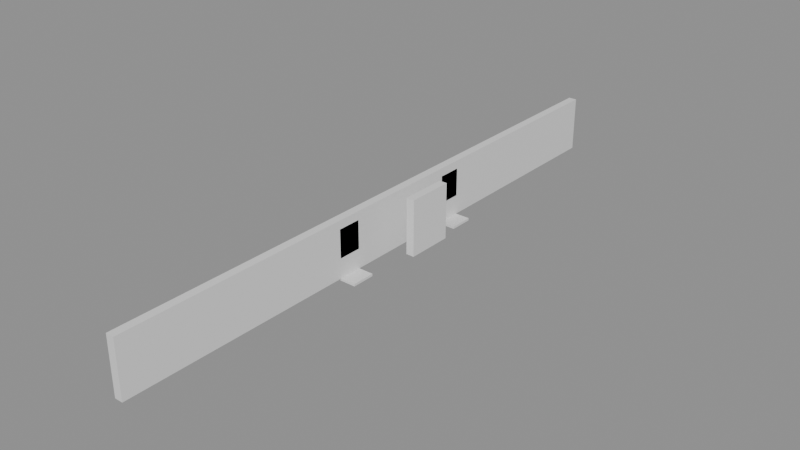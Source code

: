 # Source: building_lego.blend  (saved by Blender 5.0.119; exported with 4.5.12 LTS)
import bpy
from mathutils import Matrix  # noqa: F401  (used for matrix-valued properties, if any)

bpy.ops.wm.read_factory_settings(use_empty=True)
scene = bpy.context.scene
scene.name = 'Scene'

# ---- collections
col_01_paredes_externas = bpy.data.collections.new('01_Paredes_Externas'); scene.collection.children.link(col_01_paredes_externas)
col_03_pisos_escadas = bpy.data.collections.new('03_Pisos_Escadas'); scene.collection.children.link(col_03_pisos_escadas)

# ---- materials (node trees are filled in below, after node groups)
mat_mat_parede_externa = bpy.data.materials.new('Mat_Parede_Externa')
mat_mat_pisos = bpy.data.materials.new('Mat_Pisos')

# ---- material node trees
mat_mat_parede_externa.use_nodes = True; mat_mat_parede_externa.node_tree.nodes.clear()
_N = mat_mat_parede_externa.node_tree.nodes; _L = mat_mat_parede_externa.node_tree.links
n0 = _N.new('ShaderNodeBsdfPrincipled'); n0.name = 'BSDF - Pré-fundamentado'; n0.location = (-200, 100)
n1 = _N.new('ShaderNodeOutputMaterial'); n1.name = 'Saída de material'; n1.location = (200, 100)
_L.new(n0.outputs[0], n1.inputs[0])
n1.is_active_output = True
mat_mat_pisos.use_nodes = True; mat_mat_pisos.node_tree.nodes.clear()
_N = mat_mat_pisos.node_tree.nodes; _L = mat_mat_pisos.node_tree.links
n0 = _N.new('ShaderNodeBsdfPrincipled'); n0.name = 'BSDF - Pré-fundamentado'; n0.location = (-200, 100)
n1 = _N.new('ShaderNodeOutputMaterial'); n1.name = 'Saída de material'; n1.location = (200, 100)
_L.new(n0.outputs[0], n1.inputs[0])
n1.is_active_output = True

# ---- meshes
me_bloco_stone_wall_4400_3455_z0 = bpy.data.meshes.new('Bloco_stone_wall_4400_3455_z0')
me_bloco_stone_wall_4400_3455_z0.from_pydata([(-0.175, -0.5, -1.2), (0.175, -0.5, -1.2), (0.175, 0.5, -1.2), (-0.175, 0.5, -1.2), (-0.175, -0.5, 1.2), (0.175, -0.5, 1.2), (0.175, 0.5, 1.2), (-0.175, 0.5, 1.2)], [], [(0, 1, 2, 3), (4, 7, 6, 5), (0, 4, 5, 1), (2, 6, 7, 3), (0, 3, 7, 4), (1, 5, 6, 2)])
me_bloco_stone_wall_4400_3455_z0.materials.append(mat_mat_parede_externa)
me_bloco_stone_wall_4400_3455_z0.update()
me_bloco_stone_wall_4400_3456_z0 = bpy.data.meshes.new('Bloco_stone_wall_4400_3456_z0')
me_bloco_stone_wall_4400_3456_z0.from_pydata([(-0.175, -0.5, -1.2), (0.175, -0.5, -1.2), (0.175, 0.5, -1.2), (-0.175, 0.5, -1.2), (-0.175, -0.5, 1.2), (0.175, -0.5, 1.2), (0.175, 0.5, 1.2), (-0.175, 0.5, 1.2)], [], [(0, 1, 2, 3), (4, 7, 6, 5), (0, 4, 5, 1), (2, 6, 7, 3), (0, 3, 7, 4), (1, 5, 6, 2)])
me_bloco_stone_wall_4400_3456_z0.materials.append(mat_mat_parede_externa)
me_bloco_stone_wall_4400_3456_z0.update()
me_bloco_stone_wall_4400_3457_z0 = bpy.data.meshes.new('Bloco_stone_wall_4400_3457_z0')
me_bloco_stone_wall_4400_3457_z0.from_pydata([(-0.175, -0.5, -1.2), (0.175, -0.5, -1.2), (0.175, 0.5, -1.2), (-0.175, 0.5, -1.2), (-0.175, -0.5, 1.2), (0.175, -0.5, 1.2), (0.175, 0.5, 1.2), (-0.175, 0.5, 1.2)], [], [(0, 1, 2, 3), (4, 7, 6, 5), (0, 4, 5, 1), (2, 6, 7, 3), (0, 3, 7, 4), (1, 5, 6, 2)])
me_bloco_stone_wall_4400_3457_z0.materials.append(mat_mat_parede_externa)
me_bloco_stone_wall_4400_3457_z0.update()
me_bloco_stone_wall_4400_3458_z0 = bpy.data.meshes.new('Bloco_stone_wall_4400_3458_z0')
me_bloco_stone_wall_4400_3458_z0.from_pydata([(-0.175, -0.5, -1.2), (0.175, -0.5, -1.2), (0.175, 0.5, -1.2), (-0.175, 0.5, -1.2), (-0.175, -0.5, 1.2), (0.175, -0.5, 1.2), (0.175, 0.5, 1.2), (-0.175, 0.5, 1.2)], [], [(0, 1, 2, 3), (4, 7, 6, 5), (0, 4, 5, 1), (2, 6, 7, 3), (0, 3, 7, 4), (1, 5, 6, 2)])
me_bloco_stone_wall_4400_3458_z0.materials.append(mat_mat_parede_externa)
me_bloco_stone_wall_4400_3458_z0.update()
me_bloco_stone_wall_4400_3459_z0 = bpy.data.meshes.new('Bloco_stone_wall_4400_3459_z0')
me_bloco_stone_wall_4400_3459_z0.from_pydata([(-0.175, -0.5, -1.2), (0.175, -0.5, -1.2), (0.175, 0.5, -1.2), (-0.175, 0.5, -1.2), (-0.175, -0.5, 1.2), (0.175, -0.5, 1.2), (0.175, 0.5, 1.2), (-0.175, 0.5, 1.2)], [], [(0, 1, 2, 3), (4, 7, 6, 5), (0, 4, 5, 1), (2, 6, 7, 3), (0, 3, 7, 4), (1, 5, 6, 2)])
me_bloco_stone_wall_4400_3459_z0.materials.append(mat_mat_parede_externa)
me_bloco_stone_wall_4400_3459_z0.update()
me_bloco_stone_wall_4400_3460_z0 = bpy.data.meshes.new('Bloco_stone_wall_4400_3460_z0')
me_bloco_stone_wall_4400_3460_z0.from_pydata([(-0.175, -0.5, -1.2), (0.175, -0.5, -1.2), (0.175, 0.5, -1.2), (-0.175, 0.5, -1.2), (-0.175, -0.5, 1.2), (0.175, -0.5, 1.2), (0.175, 0.5, 1.2), (-0.175, 0.5, 1.2)], [], [(0, 1, 2, 3), (4, 7, 6, 5), (0, 4, 5, 1), (2, 6, 7, 3), (0, 3, 7, 4), (1, 5, 6, 2)])
me_bloco_stone_wall_4400_3460_z0.materials.append(mat_mat_parede_externa)
me_bloco_stone_wall_4400_3460_z0.update()
me_bloco_stone_wall_4400_3461_z0 = bpy.data.meshes.new('Bloco_stone_wall_4400_3461_z0')
me_bloco_stone_wall_4400_3461_z0.from_pydata([(-0.175, -0.5, -1.2), (0.175, -0.5, -1.2), (0.175, 0.5, -1.2), (-0.175, 0.5, -1.2), (-0.175, -0.5, 1.2), (0.175, -0.5, 1.2), (0.175, 0.5, 1.2), (-0.175, 0.5, 1.2)], [], [(0, 1, 2, 3), (4, 7, 6, 5), (0, 4, 5, 1), (2, 6, 7, 3), (0, 3, 7, 4), (1, 5, 6, 2)])
me_bloco_stone_wall_4400_3461_z0.materials.append(mat_mat_parede_externa)
me_bloco_stone_wall_4400_3461_z0.update()
me_bloco_stone_wall_4400_3462_z0 = bpy.data.meshes.new('Bloco_stone_wall_4400_3462_z0')
me_bloco_stone_wall_4400_3462_z0.from_pydata([(-0.175, -0.5, -1.2), (0.175, -0.5, -1.2), (0.175, 0.5, -1.2), (-0.175, 0.5, -1.2), (-0.175, -0.5, 1.2), (0.175, -0.5, 1.2), (0.175, 0.5, 1.2), (-0.175, 0.5, 1.2)], [], [(0, 1, 2, 3), (4, 7, 6, 5), (0, 4, 5, 1), (2, 6, 7, 3), (0, 3, 7, 4), (1, 5, 6, 2)])
me_bloco_stone_wall_4400_3462_z0.materials.append(mat_mat_parede_externa)
me_bloco_stone_wall_4400_3462_z0.update()
me_bloco_stone_wall_4400_3463_z0 = bpy.data.meshes.new('Bloco_stone_wall_4400_3463_z0')
me_bloco_stone_wall_4400_3463_z0.from_pydata([(-0.175, -0.5, -1.2), (0.175, -0.5, -1.2), (0.175, 0.5, -1.2), (-0.175, 0.5, -1.2), (-0.175, -0.5, 1.2), (0.175, -0.5, 1.2), (0.175, 0.5, 1.2), (-0.175, 0.5, 1.2)], [], [(0, 1, 2, 3), (4, 7, 6, 5), (0, 4, 5, 1), (2, 6, 7, 3), (0, 3, 7, 4), (1, 5, 6, 2)])
me_bloco_stone_wall_4400_3463_z0.materials.append(mat_mat_parede_externa)
me_bloco_stone_wall_4400_3463_z0.update()
me_bloco_stone_wall_4400_3464_z0 = bpy.data.meshes.new('Bloco_stone_wall_4400_3464_z0')
me_bloco_stone_wall_4400_3464_z0.from_pydata([(-0.175, -0.5, -1.2), (0.175, -0.5, -1.2), (0.175, 0.5, -1.2), (-0.175, 0.5, -1.2), (-0.175, -0.5, 1.2), (0.175, -0.5, 1.2), (0.175, 0.5, 1.2), (-0.175, 0.5, 1.2)], [], [(0, 1, 2, 3), (4, 7, 6, 5), (0, 4, 5, 1), (2, 6, 7, 3), (0, 3, 7, 4), (1, 5, 6, 2)])
me_bloco_stone_wall_4400_3464_z0.materials.append(mat_mat_parede_externa)
me_bloco_stone_wall_4400_3464_z0.update()
me_bloco_stone_wall_4400_3465_z0 = bpy.data.meshes.new('Bloco_stone_wall_4400_3465_z0')
me_bloco_stone_wall_4400_3465_z0.from_pydata([(-0.175, -0.5, -1.2), (0.175, -0.5, -1.2), (0.175, 0.5, -1.2), (-0.175, 0.5, -1.2), (-0.175, -0.5, 1.2), (0.175, -0.5, 1.2), (0.175, 0.5, 1.2), (-0.175, 0.5, 1.2)], [], [(0, 1, 2, 3), (4, 7, 6, 5), (0, 4, 5, 1), (2, 6, 7, 3), (0, 3, 7, 4), (1, 5, 6, 2)])
me_bloco_stone_wall_4400_3465_z0.materials.append(mat_mat_parede_externa)
me_bloco_stone_wall_4400_3465_z0.update()
me_bloco_stone_pillar_4400_3465_z7 = bpy.data.meshes.new('Bloco_stone_pillar_4400_3465_z7')
me_bloco_stone_pillar_4400_3465_z7.from_pydata([(-0.175, -0.5, -0.6), (0.175, -0.5, -0.6), (0.175, 0.5, -0.6), (-0.175, 0.5, -0.6), (-0.175, -0.5, 0.6), (0.175, -0.5, 0.6), (0.175, 0.5, 0.6), (-0.175, 0.5, 0.6)], [], [(0, 1, 2, 3), (4, 7, 6, 5), (0, 4, 5, 1), (2, 6, 7, 3), (0, 3, 7, 4), (1, 5, 6, 2)])
me_bloco_stone_pillar_4400_3465_z7.materials.append(mat_mat_parede_externa)
me_bloco_stone_pillar_4400_3465_z7.update()
me_bloco_stone_wall_4400_3466_z0 = bpy.data.meshes.new('Bloco_stone_wall_4400_3466_z0')
me_bloco_stone_wall_4400_3466_z0.from_pydata([(-0.175, -0.5, -1.2), (0.175, -0.5, -1.2), (0.175, 0.5, -1.2), (-0.175, 0.5, -1.2), (-0.175, -0.5, 1.2), (0.175, -0.5, 1.2), (0.175, 0.5, 1.2), (-0.175, 0.5, 1.2)], [], [(0, 1, 2, 3), (4, 7, 6, 5), (0, 4, 5, 1), (2, 6, 7, 3), (0, 3, 7, 4), (1, 5, 6, 2)])
me_bloco_stone_wall_4400_3466_z0.materials.append(mat_mat_parede_externa)
me_bloco_stone_wall_4400_3466_z0.update()
me_bloco_stone_arch_4400_3467_z0 = bpy.data.meshes.new('Bloco_stone_arch_4400_3467_z0')
me_bloco_stone_arch_4400_3467_z0.from_pydata([(-0.175, -0.5, -1.2), (0.175, -0.5, -1.2), (0.175, 0.5, -1.2), (-0.175, 0.5, -1.2), (-0.175, -0.5, 1.2), (0.175, -0.5, 1.2), (0.175, 0.5, 1.2), (-0.175, 0.5, 1.2)], [], [(0, 1, 2, 3), (4, 7, 6, 5), (0, 4, 5, 1), (2, 6, 7, 3), (0, 3, 7, 4), (1, 5, 6, 2)])
me_bloco_stone_arch_4400_3467_z0.materials.append(mat_mat_parede_externa)
me_bloco_stone_arch_4400_3467_z0.update()
me_bloco_stone_wall_4400_3468_z0 = bpy.data.meshes.new('Bloco_stone_wall_4400_3468_z0')
me_bloco_stone_wall_4400_3468_z0.from_pydata([(-0.175, -0.5, -1.2), (0.175, -0.5, -1.2), (0.175, 0.5, -1.2), (-0.175, 0.5, -1.2), (-0.175, -0.5, 1.2), (0.175, -0.5, 1.2), (0.175, 0.5, 1.2), (-0.175, 0.5, 1.2)], [], [(0, 1, 2, 3), (4, 7, 6, 5), (0, 4, 5, 1), (2, 6, 7, 3), (0, 3, 7, 4), (1, 5, 6, 2)])
me_bloco_stone_wall_4400_3468_z0.materials.append(mat_mat_parede_externa)
me_bloco_stone_wall_4400_3468_z0.update()
me_bloco_stone_wall_4400_3469_z0 = bpy.data.meshes.new('Bloco_stone_wall_4400_3469_z0')
me_bloco_stone_wall_4400_3469_z0.from_pydata([(-0.175, -0.5, -1.2), (0.175, -0.5, -1.2), (0.175, 0.5, -1.2), (-0.175, 0.5, -1.2), (-0.175, -0.5, 1.2), (0.175, -0.5, 1.2), (0.175, 0.5, 1.2), (-0.175, 0.5, 1.2)], [], [(0, 1, 2, 3), (4, 7, 6, 5), (0, 4, 5, 1), (2, 6, 7, 3), (0, 3, 7, 4), (1, 5, 6, 2)])
me_bloco_stone_wall_4400_3469_z0.materials.append(mat_mat_parede_externa)
me_bloco_stone_wall_4400_3469_z0.update()
me_bloco_stone_arch_4400_3470_z0 = bpy.data.meshes.new('Bloco_stone_arch_4400_3470_z0')
me_bloco_stone_arch_4400_3470_z0.from_pydata([(-0.175, -0.5, -1.2), (0.175, -0.5, -1.2), (0.175, 0.5, -1.2), (-0.175, 0.5, -1.2), (-0.175, -0.5, 1.2), (0.175, -0.5, 1.2), (0.175, 0.5, 1.2), (-0.175, 0.5, 1.2)], [], [(0, 1, 2, 3), (4, 7, 6, 5), (0, 4, 5, 1), (2, 6, 7, 3), (0, 3, 7, 4), (1, 5, 6, 2)])
me_bloco_stone_arch_4400_3470_z0.materials.append(mat_mat_parede_externa)
me_bloco_stone_arch_4400_3470_z0.update()
me_bloco_stone_wall_4400_3471_z0 = bpy.data.meshes.new('Bloco_stone_wall_4400_3471_z0')
me_bloco_stone_wall_4400_3471_z0.from_pydata([(-0.175, -0.5, -1.2), (0.175, -0.5, -1.2), (0.175, 0.5, -1.2), (-0.175, 0.5, -1.2), (-0.175, -0.5, 1.2), (0.175, -0.5, 1.2), (0.175, 0.5, 1.2), (-0.175, 0.5, 1.2)], [], [(0, 1, 2, 3), (4, 7, 6, 5), (0, 4, 5, 1), (2, 6, 7, 3), (0, 3, 7, 4), (1, 5, 6, 2)])
me_bloco_stone_wall_4400_3471_z0.materials.append(mat_mat_parede_externa)
me_bloco_stone_wall_4400_3471_z0.update()
me_bloco_stone_pillar_4400_3471_z7 = bpy.data.meshes.new('Bloco_stone_pillar_4400_3471_z7')
me_bloco_stone_pillar_4400_3471_z7.from_pydata([(-0.175, -0.5, -0.6), (0.175, -0.5, -0.6), (0.175, 0.5, -0.6), (-0.175, 0.5, -0.6), (-0.175, -0.5, 0.6), (0.175, -0.5, 0.6), (0.175, 0.5, 0.6), (-0.175, 0.5, 0.6)], [], [(0, 1, 2, 3), (4, 7, 6, 5), (0, 4, 5, 1), (2, 6, 7, 3), (0, 3, 7, 4), (1, 5, 6, 2)])
me_bloco_stone_pillar_4400_3471_z7.materials.append(mat_mat_parede_externa)
me_bloco_stone_pillar_4400_3471_z7.update()
me_bloco_stone_wall_4400_3472_z0 = bpy.data.meshes.new('Bloco_stone_wall_4400_3472_z0')
me_bloco_stone_wall_4400_3472_z0.from_pydata([(-0.175, -0.5, -1.2), (0.175, -0.5, -1.2), (0.175, 0.5, -1.2), (-0.175, 0.5, -1.2), (-0.175, -0.5, 1.2), (0.175, -0.5, 1.2), (0.175, 0.5, 1.2), (-0.175, 0.5, 1.2)], [], [(0, 1, 2, 3), (4, 7, 6, 5), (0, 4, 5, 1), (2, 6, 7, 3), (0, 3, 7, 4), (1, 5, 6, 2)])
me_bloco_stone_wall_4400_3472_z0.materials.append(mat_mat_parede_externa)
me_bloco_stone_wall_4400_3472_z0.update()
me_bloco_stone_wall_4400_3473_z0 = bpy.data.meshes.new('Bloco_stone_wall_4400_3473_z0')
me_bloco_stone_wall_4400_3473_z0.from_pydata([(-0.175, -0.5, -1.2), (0.175, -0.5, -1.2), (0.175, 0.5, -1.2), (-0.175, 0.5, -1.2), (-0.175, -0.5, 1.2), (0.175, -0.5, 1.2), (0.175, 0.5, 1.2), (-0.175, 0.5, 1.2)], [], [(0, 1, 2, 3), (4, 7, 6, 5), (0, 4, 5, 1), (2, 6, 7, 3), (0, 3, 7, 4), (1, 5, 6, 2)])
me_bloco_stone_wall_4400_3473_z0.materials.append(mat_mat_parede_externa)
me_bloco_stone_wall_4400_3473_z0.update()
me_bloco_stone_wall_4400_3474_z0 = bpy.data.meshes.new('Bloco_stone_wall_4400_3474_z0')
me_bloco_stone_wall_4400_3474_z0.from_pydata([(-0.175, -0.5, -1.2), (0.175, -0.5, -1.2), (0.175, 0.5, -1.2), (-0.175, 0.5, -1.2), (-0.175, -0.5, 1.2), (0.175, -0.5, 1.2), (0.175, 0.5, 1.2), (-0.175, 0.5, 1.2)], [], [(0, 1, 2, 3), (4, 7, 6, 5), (0, 4, 5, 1), (2, 6, 7, 3), (0, 3, 7, 4), (1, 5, 6, 2)])
me_bloco_stone_wall_4400_3474_z0.materials.append(mat_mat_parede_externa)
me_bloco_stone_wall_4400_3474_z0.update()
me_bloco_stone_wall_4400_3475_z0 = bpy.data.meshes.new('Bloco_stone_wall_4400_3475_z0')
me_bloco_stone_wall_4400_3475_z0.from_pydata([(-0.175, -0.5, -1.2), (0.175, -0.5, -1.2), (0.175, 0.5, -1.2), (-0.175, 0.5, -1.2), (-0.175, -0.5, 1.2), (0.175, -0.5, 1.2), (0.175, 0.5, 1.2), (-0.175, 0.5, 1.2)], [], [(0, 1, 2, 3), (4, 7, 6, 5), (0, 4, 5, 1), (2, 6, 7, 3), (0, 3, 7, 4), (1, 5, 6, 2)])
me_bloco_stone_wall_4400_3475_z0.materials.append(mat_mat_parede_externa)
me_bloco_stone_wall_4400_3475_z0.update()
me_bloco_stone_wall_4400_3476_z0 = bpy.data.meshes.new('Bloco_stone_wall_4400_3476_z0')
me_bloco_stone_wall_4400_3476_z0.from_pydata([(-0.175, -0.5, -1.2), (0.175, -0.5, -1.2), (0.175, 0.5, -1.2), (-0.175, 0.5, -1.2), (-0.175, -0.5, 1.2), (0.175, -0.5, 1.2), (0.175, 0.5, 1.2), (-0.175, 0.5, 1.2)], [], [(0, 1, 2, 3), (4, 7, 6, 5), (0, 4, 5, 1), (2, 6, 7, 3), (0, 3, 7, 4), (1, 5, 6, 2)])
me_bloco_stone_wall_4400_3476_z0.materials.append(mat_mat_parede_externa)
me_bloco_stone_wall_4400_3476_z0.update()
me_bloco_stone_wall_4400_3477_z0 = bpy.data.meshes.new('Bloco_stone_wall_4400_3477_z0')
me_bloco_stone_wall_4400_3477_z0.from_pydata([(-0.175, -0.5, -1.2), (0.175, -0.5, -1.2), (0.175, 0.5, -1.2), (-0.175, 0.5, -1.2), (-0.175, -0.5, 1.2), (0.175, -0.5, 1.2), (0.175, 0.5, 1.2), (-0.175, 0.5, 1.2)], [], [(0, 1, 2, 3), (4, 7, 6, 5), (0, 4, 5, 1), (2, 6, 7, 3), (0, 3, 7, 4), (1, 5, 6, 2)])
me_bloco_stone_wall_4400_3477_z0.materials.append(mat_mat_parede_externa)
me_bloco_stone_wall_4400_3477_z0.update()
me_bloco_stone_wall_4400_3478_z0 = bpy.data.meshes.new('Bloco_stone_wall_4400_3478_z0')
me_bloco_stone_wall_4400_3478_z0.from_pydata([(-0.175, -0.5, -1.2), (0.175, -0.5, -1.2), (0.175, 0.5, -1.2), (-0.175, 0.5, -1.2), (-0.175, -0.5, 1.2), (0.175, -0.5, 1.2), (0.175, 0.5, 1.2), (-0.175, 0.5, 1.2)], [], [(0, 1, 2, 3), (4, 7, 6, 5), (0, 4, 5, 1), (2, 6, 7, 3), (0, 3, 7, 4), (1, 5, 6, 2)])
me_bloco_stone_wall_4400_3478_z0.materials.append(mat_mat_parede_externa)
me_bloco_stone_wall_4400_3478_z0.update()
me_bloco_stone_wall_4400_3479_z0 = bpy.data.meshes.new('Bloco_stone_wall_4400_3479_z0')
me_bloco_stone_wall_4400_3479_z0.from_pydata([(-0.175, -0.5, -1.2), (0.175, -0.5, -1.2), (0.175, 0.5, -1.2), (-0.175, 0.5, -1.2), (-0.175, -0.5, 1.2), (0.175, -0.5, 1.2), (0.175, 0.5, 1.2), (-0.175, 0.5, 1.2)], [], [(0, 1, 2, 3), (4, 7, 6, 5), (0, 4, 5, 1), (2, 6, 7, 3), (0, 3, 7, 4), (1, 5, 6, 2)])
me_bloco_stone_wall_4400_3479_z0.materials.append(mat_mat_parede_externa)
me_bloco_stone_wall_4400_3479_z0.update()
me_bloco_stone_wall_4400_3480_z0 = bpy.data.meshes.new('Bloco_stone_wall_4400_3480_z0')
me_bloco_stone_wall_4400_3480_z0.from_pydata([(-0.175, -0.5, -1.2), (0.175, -0.5, -1.2), (0.175, 0.5, -1.2), (-0.175, 0.5, -1.2), (-0.175, -0.5, 1.2), (0.175, -0.5, 1.2), (0.175, 0.5, 1.2), (-0.175, 0.5, 1.2)], [], [(0, 1, 2, 3), (4, 7, 6, 5), (0, 4, 5, 1), (2, 6, 7, 3), (0, 3, 7, 4), (1, 5, 6, 2)])
me_bloco_stone_wall_4400_3480_z0.materials.append(mat_mat_parede_externa)
me_bloco_stone_wall_4400_3480_z0.update()
me_bloco_stone_arch_4401_3468_z0 = bpy.data.meshes.new('Bloco_stone_arch_4401_3468_z0')
me_bloco_stone_arch_4401_3468_z0.from_pydata([(-0.175, -0.5, -1.2), (0.175, -0.5, -1.2), (0.175, 0.5, -1.2), (-0.175, 0.5, -1.2), (-0.175, -0.5, 1.2), (0.175, -0.5, 1.2), (0.175, 0.5, 1.2), (-0.175, 0.5, 1.2)], [], [(0, 1, 2, 3), (4, 7, 6, 5), (0, 4, 5, 1), (2, 6, 7, 3), (0, 3, 7, 4), (1, 5, 6, 2)])
me_bloco_stone_arch_4401_3468_z0.materials.append(mat_mat_parede_externa)
me_bloco_stone_arch_4401_3468_z0.update()
me_bloco_stone_arch_4401_3469_z0 = bpy.data.meshes.new('Bloco_stone_arch_4401_3469_z0')
me_bloco_stone_arch_4401_3469_z0.from_pydata([(-0.175, -0.5, -1.2), (0.175, -0.5, -1.2), (0.175, 0.5, -1.2), (-0.175, 0.5, -1.2), (-0.175, -0.5, 1.2), (0.175, -0.5, 1.2), (0.175, 0.5, 1.2), (-0.175, 0.5, 1.2)], [], [(0, 1, 2, 3), (4, 7, 6, 5), (0, 4, 5, 1), (2, 6, 7, 3), (0, 3, 7, 4), (1, 5, 6, 2)])
me_bloco_stone_arch_4401_3469_z0.materials.append(mat_mat_parede_externa)
me_bloco_stone_arch_4401_3469_z0.update()
me_piso_stone_4400_3465_z0 = bpy.data.meshes.new('Piso_stone_4400_3465_z0')
me_piso_stone_4400_3465_z0.from_pydata([(-0.5, -0.5, -0.05), (0.5, -0.5, -0.05), (0.5, 0.5, -0.05), (-0.5, 0.5, -0.05), (-0.5, -0.5, 0.05), (0.5, -0.5, 0.05), (0.5, 0.5, 0.05), (-0.5, 0.5, 0.05)], [], [(0, 1, 2, 3), (4, 7, 6, 5), (0, 4, 5, 1), (2, 6, 7, 3), (0, 3, 7, 4), (1, 5, 6, 2)])
me_piso_stone_4400_3465_z0.materials.append(mat_mat_pisos)
me_piso_stone_4400_3465_z0.update()
me_piso_stone_4400_3471_z0 = bpy.data.meshes.new('Piso_stone_4400_3471_z0')
me_piso_stone_4400_3471_z0.from_pydata([(-0.5, -0.5, -0.05), (0.5, -0.5, -0.05), (0.5, 0.5, -0.05), (-0.5, 0.5, -0.05), (-0.5, -0.5, 0.05), (0.5, -0.5, 0.05), (0.5, 0.5, 0.05), (-0.5, 0.5, 0.05)], [], [(0, 1, 2, 3), (4, 7, 6, 5), (0, 4, 5, 1), (2, 6, 7, 3), (0, 3, 7, 4), (1, 5, 6, 2)])
me_piso_stone_4400_3471_z0.materials.append(mat_mat_pisos)
me_piso_stone_4400_3471_z0.update()

# ---- objects
ob_parede_externa_oeste_x4400_y3455_3480 = bpy.data.objects.new('Parede_Externa_Oeste_X4400_Y3455_3480', None)
ob_bloco_stone_wall_4400_3455_z0 = bpy.data.objects.new('Bloco_stone_wall_4400_3455_z0', me_bloco_stone_wall_4400_3455_z0)
ob_bloco_stone_wall_4400_3456_z0 = bpy.data.objects.new('Bloco_stone_wall_4400_3456_z0', me_bloco_stone_wall_4400_3456_z0)
ob_bloco_stone_wall_4400_3457_z0 = bpy.data.objects.new('Bloco_stone_wall_4400_3457_z0', me_bloco_stone_wall_4400_3457_z0)
ob_bloco_stone_wall_4400_3458_z0 = bpy.data.objects.new('Bloco_stone_wall_4400_3458_z0', me_bloco_stone_wall_4400_3458_z0)
ob_bloco_stone_wall_4400_3459_z0 = bpy.data.objects.new('Bloco_stone_wall_4400_3459_z0', me_bloco_stone_wall_4400_3459_z0)
ob_bloco_stone_wall_4400_3460_z0 = bpy.data.objects.new('Bloco_stone_wall_4400_3460_z0', me_bloco_stone_wall_4400_3460_z0)
ob_bloco_stone_wall_4400_3461_z0 = bpy.data.objects.new('Bloco_stone_wall_4400_3461_z0', me_bloco_stone_wall_4400_3461_z0)
ob_bloco_stone_wall_4400_3462_z0 = bpy.data.objects.new('Bloco_stone_wall_4400_3462_z0', me_bloco_stone_wall_4400_3462_z0)
ob_bloco_stone_wall_4400_3463_z0 = bpy.data.objects.new('Bloco_stone_wall_4400_3463_z0', me_bloco_stone_wall_4400_3463_z0)
ob_bloco_stone_wall_4400_3464_z0 = bpy.data.objects.new('Bloco_stone_wall_4400_3464_z0', me_bloco_stone_wall_4400_3464_z0)
ob_bloco_stone_wall_4400_3465_z0 = bpy.data.objects.new('Bloco_stone_wall_4400_3465_z0', me_bloco_stone_wall_4400_3465_z0)
ob_bloco_stone_pillar_4400_3465_z7 = bpy.data.objects.new('Bloco_stone_pillar_4400_3465_z7', me_bloco_stone_pillar_4400_3465_z7)
ob_bloco_stone_wall_4400_3466_z0 = bpy.data.objects.new('Bloco_stone_wall_4400_3466_z0', me_bloco_stone_wall_4400_3466_z0)
ob_bloco_stone_arch_4400_3467_z0 = bpy.data.objects.new('Bloco_stone_arch_4400_3467_z0', me_bloco_stone_arch_4400_3467_z0)
ob_bloco_stone_wall_4400_3468_z0 = bpy.data.objects.new('Bloco_stone_wall_4400_3468_z0', me_bloco_stone_wall_4400_3468_z0)
ob_bloco_stone_wall_4400_3469_z0 = bpy.data.objects.new('Bloco_stone_wall_4400_3469_z0', me_bloco_stone_wall_4400_3469_z0)
ob_bloco_stone_arch_4400_3470_z0 = bpy.data.objects.new('Bloco_stone_arch_4400_3470_z0', me_bloco_stone_arch_4400_3470_z0)
ob_bloco_stone_wall_4400_3471_z0 = bpy.data.objects.new('Bloco_stone_wall_4400_3471_z0', me_bloco_stone_wall_4400_3471_z0)
ob_bloco_stone_pillar_4400_3471_z7 = bpy.data.objects.new('Bloco_stone_pillar_4400_3471_z7', me_bloco_stone_pillar_4400_3471_z7)
ob_bloco_stone_wall_4400_3472_z0 = bpy.data.objects.new('Bloco_stone_wall_4400_3472_z0', me_bloco_stone_wall_4400_3472_z0)
ob_bloco_stone_wall_4400_3473_z0 = bpy.data.objects.new('Bloco_stone_wall_4400_3473_z0', me_bloco_stone_wall_4400_3473_z0)
ob_bloco_stone_wall_4400_3474_z0 = bpy.data.objects.new('Bloco_stone_wall_4400_3474_z0', me_bloco_stone_wall_4400_3474_z0)
ob_bloco_stone_wall_4400_3475_z0 = bpy.data.objects.new('Bloco_stone_wall_4400_3475_z0', me_bloco_stone_wall_4400_3475_z0)
ob_bloco_stone_wall_4400_3476_z0 = bpy.data.objects.new('Bloco_stone_wall_4400_3476_z0', me_bloco_stone_wall_4400_3476_z0)
ob_bloco_stone_wall_4400_3477_z0 = bpy.data.objects.new('Bloco_stone_wall_4400_3477_z0', me_bloco_stone_wall_4400_3477_z0)
ob_bloco_stone_wall_4400_3478_z0 = bpy.data.objects.new('Bloco_stone_wall_4400_3478_z0', me_bloco_stone_wall_4400_3478_z0)
ob_bloco_stone_wall_4400_3479_z0 = bpy.data.objects.new('Bloco_stone_wall_4400_3479_z0', me_bloco_stone_wall_4400_3479_z0)
ob_bloco_stone_wall_4400_3480_z0 = bpy.data.objects.new('Bloco_stone_wall_4400_3480_z0', me_bloco_stone_wall_4400_3480_z0)
ob_parede_externa_leste_x4401_y3468_3469 = bpy.data.objects.new('Parede_Externa_Leste_X4401_Y3468_3469', None)
ob_bloco_stone_arch_4401_3468_z0 = bpy.data.objects.new('Bloco_stone_arch_4401_3468_z0', me_bloco_stone_arch_4401_3468_z0)
ob_bloco_stone_arch_4401_3469_z0 = bpy.data.objects.new('Bloco_stone_arch_4401_3469_z0', me_bloco_stone_arch_4401_3469_z0)
ob_pisos_lajes = bpy.data.objects.new('Pisos_Lajes', None)
ob_piso_stone_4400_3465_z0 = bpy.data.objects.new('Piso_stone_4400_3465_z0', me_piso_stone_4400_3465_z0)
ob_piso_stone_4400_3471_z0 = bpy.data.objects.new('Piso_stone_4400_3471_z0', me_piso_stone_4400_3471_z0)

# ---- transforms, parenting, visibility, modifiers, constraints
ob_parede_externa_oeste_x4400_y3455_3480.location = (-0.5, 0.0, 0.0)
ob_parede_externa_oeste_x4400_y3455_3480.empty_display_type = 'CUBE'
ob_bloco_stone_wall_4400_3455_z0.parent = ob_parede_externa_oeste_x4400_y3455_3480
ob_bloco_stone_wall_4400_3455_z0.matrix_parent_inverse = Matrix(((1.0, -0.0, 0.0, 0.5), (-0.0, 1.0, -0.0, 0.0), (0.0, -0.0, 1.0, -0.0), (-0.0, 0.0, -0.0, 1.0)))
ob_bloco_stone_wall_4400_3455_z0.location = (-0.825, -12.5, 1.2)
ob_bloco_stone_wall_4400_3456_z0.parent = ob_parede_externa_oeste_x4400_y3455_3480
ob_bloco_stone_wall_4400_3456_z0.matrix_parent_inverse = Matrix(((1.0, -0.0, 0.0, 0.5), (-0.0, 1.0, -0.0, 0.0), (0.0, -0.0, 1.0, -0.0), (-0.0, 0.0, -0.0, 1.0)))
ob_bloco_stone_wall_4400_3456_z0.location = (-0.825, -11.5, 1.2)
ob_bloco_stone_wall_4400_3457_z0.parent = ob_parede_externa_oeste_x4400_y3455_3480
ob_bloco_stone_wall_4400_3457_z0.matrix_parent_inverse = Matrix(((1.0, -0.0, 0.0, 0.5), (-0.0, 1.0, -0.0, 0.0), (0.0, -0.0, 1.0, -0.0), (-0.0, 0.0, -0.0, 1.0)))
ob_bloco_stone_wall_4400_3457_z0.location = (-0.825, -10.5, 1.2)
ob_bloco_stone_wall_4400_3458_z0.parent = ob_parede_externa_oeste_x4400_y3455_3480
ob_bloco_stone_wall_4400_3458_z0.matrix_parent_inverse = Matrix(((1.0, -0.0, 0.0, 0.5), (-0.0, 1.0, -0.0, 0.0), (0.0, -0.0, 1.0, -0.0), (-0.0, 0.0, -0.0, 1.0)))
ob_bloco_stone_wall_4400_3458_z0.location = (-0.825, -9.5, 1.2)
ob_bloco_stone_wall_4400_3459_z0.parent = ob_parede_externa_oeste_x4400_y3455_3480
ob_bloco_stone_wall_4400_3459_z0.matrix_parent_inverse = Matrix(((1.0, -0.0, 0.0, 0.5), (-0.0, 1.0, -0.0, 0.0), (0.0, -0.0, 1.0, -0.0), (-0.0, 0.0, -0.0, 1.0)))
ob_bloco_stone_wall_4400_3459_z0.location = (-0.825, -8.5, 1.2)
ob_bloco_stone_wall_4400_3460_z0.parent = ob_parede_externa_oeste_x4400_y3455_3480
ob_bloco_stone_wall_4400_3460_z0.matrix_parent_inverse = Matrix(((1.0, -0.0, 0.0, 0.5), (-0.0, 1.0, -0.0, 0.0), (0.0, -0.0, 1.0, -0.0), (-0.0, 0.0, -0.0, 1.0)))
ob_bloco_stone_wall_4400_3460_z0.location = (-0.825, -7.5, 1.2)
ob_bloco_stone_wall_4400_3461_z0.parent = ob_parede_externa_oeste_x4400_y3455_3480
ob_bloco_stone_wall_4400_3461_z0.matrix_parent_inverse = Matrix(((1.0, -0.0, 0.0, 0.5), (-0.0, 1.0, -0.0, 0.0), (0.0, -0.0, 1.0, -0.0), (-0.0, 0.0, -0.0, 1.0)))
ob_bloco_stone_wall_4400_3461_z0.location = (-0.825, -6.5, 1.2)
ob_bloco_stone_wall_4400_3462_z0.parent = ob_parede_externa_oeste_x4400_y3455_3480
ob_bloco_stone_wall_4400_3462_z0.matrix_parent_inverse = Matrix(((1.0, -0.0, 0.0, 0.5), (-0.0, 1.0, -0.0, 0.0), (0.0, -0.0, 1.0, -0.0), (-0.0, 0.0, -0.0, 1.0)))
ob_bloco_stone_wall_4400_3462_z0.location = (-0.825, -5.5, 1.2)
ob_bloco_stone_wall_4400_3463_z0.parent = ob_parede_externa_oeste_x4400_y3455_3480
ob_bloco_stone_wall_4400_3463_z0.matrix_parent_inverse = Matrix(((1.0, -0.0, 0.0, 0.5), (-0.0, 1.0, -0.0, 0.0), (0.0, -0.0, 1.0, -0.0), (-0.0, 0.0, -0.0, 1.0)))
ob_bloco_stone_wall_4400_3463_z0.location = (-0.825, -4.5, 1.2)
ob_bloco_stone_wall_4400_3464_z0.parent = ob_parede_externa_oeste_x4400_y3455_3480
ob_bloco_stone_wall_4400_3464_z0.matrix_parent_inverse = Matrix(((1.0, -0.0, 0.0, 0.5), (-0.0, 1.0, -0.0, 0.0), (0.0, -0.0, 1.0, -0.0), (-0.0, 0.0, -0.0, 1.0)))
ob_bloco_stone_wall_4400_3464_z0.location = (-0.825, -3.5, 1.2)
ob_bloco_stone_wall_4400_3465_z0.parent = ob_parede_externa_oeste_x4400_y3455_3480
ob_bloco_stone_wall_4400_3465_z0.matrix_parent_inverse = Matrix(((1.0, -0.0, 0.0, 0.5), (-0.0, 1.0, -0.0, 0.0), (0.0, -0.0, 1.0, -0.0), (-0.0, 0.0, -0.0, 1.0)))
ob_bloco_stone_wall_4400_3465_z0.location = (-0.825, -2.5, 1.2)
ob_bloco_stone_pillar_4400_3465_z7.parent = ob_parede_externa_oeste_x4400_y3455_3480
ob_bloco_stone_pillar_4400_3465_z7.matrix_parent_inverse = Matrix(((1.0, -0.0, 0.0, 0.5), (-0.0, 1.0, -0.0, 0.0), (0.0, -0.0, 1.0, -0.0), (-0.0, 0.0, -0.0, 1.0)))
ob_bloco_stone_pillar_4400_3465_z7.location = (-0.825, -2.5, 1.44)
ob_bloco_stone_wall_4400_3466_z0.parent = ob_parede_externa_oeste_x4400_y3455_3480
ob_bloco_stone_wall_4400_3466_z0.matrix_parent_inverse = Matrix(((1.0, -0.0, 0.0, 0.5), (-0.0, 1.0, -0.0, 0.0), (0.0, -0.0, 1.0, -0.0), (-0.0, 0.0, -0.0, 1.0)))
ob_bloco_stone_wall_4400_3466_z0.location = (-0.825, -1.5, 1.2)
ob_bloco_stone_arch_4400_3467_z0.parent = ob_parede_externa_oeste_x4400_y3455_3480
ob_bloco_stone_arch_4400_3467_z0.matrix_parent_inverse = Matrix(((1.0, -0.0, 0.0, 0.5), (-0.0, 1.0, -0.0, 0.0), (0.0, -0.0, 1.0, -0.0), (-0.0, 0.0, -0.0, 1.0)))
ob_bloco_stone_arch_4400_3467_z0.location = (-0.825, -0.5, 1.2)
ob_bloco_stone_wall_4400_3468_z0.parent = ob_parede_externa_oeste_x4400_y3455_3480
ob_bloco_stone_wall_4400_3468_z0.matrix_parent_inverse = Matrix(((1.0, -0.0, 0.0, 0.5), (-0.0, 1.0, -0.0, 0.0), (0.0, -0.0, 1.0, -0.0), (-0.0, 0.0, -0.0, 1.0)))
ob_bloco_stone_wall_4400_3468_z0.location = (-0.825, 0.5, 1.2)
ob_bloco_stone_wall_4400_3469_z0.parent = ob_parede_externa_oeste_x4400_y3455_3480
ob_bloco_stone_wall_4400_3469_z0.matrix_parent_inverse = Matrix(((1.0, -0.0, 0.0, 0.5), (-0.0, 1.0, -0.0, 0.0), (0.0, -0.0, 1.0, -0.0), (-0.0, 0.0, -0.0, 1.0)))
ob_bloco_stone_wall_4400_3469_z0.location = (-0.825, 1.5, 1.2)
ob_bloco_stone_arch_4400_3470_z0.parent = ob_parede_externa_oeste_x4400_y3455_3480
ob_bloco_stone_arch_4400_3470_z0.matrix_parent_inverse = Matrix(((1.0, -0.0, 0.0, 0.5), (-0.0, 1.0, -0.0, 0.0), (0.0, -0.0, 1.0, -0.0), (-0.0, 0.0, -0.0, 1.0)))
ob_bloco_stone_arch_4400_3470_z0.location = (-0.825, 2.5, 1.2)
ob_bloco_stone_wall_4400_3471_z0.parent = ob_parede_externa_oeste_x4400_y3455_3480
ob_bloco_stone_wall_4400_3471_z0.matrix_parent_inverse = Matrix(((1.0, -0.0, 0.0, 0.5), (-0.0, 1.0, -0.0, 0.0), (0.0, -0.0, 1.0, -0.0), (-0.0, 0.0, -0.0, 1.0)))
ob_bloco_stone_wall_4400_3471_z0.location = (-0.825, 3.5, 1.2)
ob_bloco_stone_pillar_4400_3471_z7.parent = ob_parede_externa_oeste_x4400_y3455_3480
ob_bloco_stone_pillar_4400_3471_z7.matrix_parent_inverse = Matrix(((1.0, -0.0, 0.0, 0.5), (-0.0, 1.0, -0.0, 0.0), (0.0, -0.0, 1.0, -0.0), (-0.0, 0.0, -0.0, 1.0)))
ob_bloco_stone_pillar_4400_3471_z7.location = (-0.825, 3.5, 1.44)
ob_bloco_stone_wall_4400_3472_z0.parent = ob_parede_externa_oeste_x4400_y3455_3480
ob_bloco_stone_wall_4400_3472_z0.matrix_parent_inverse = Matrix(((1.0, -0.0, 0.0, 0.5), (-0.0, 1.0, -0.0, 0.0), (0.0, -0.0, 1.0, -0.0), (-0.0, 0.0, -0.0, 1.0)))
ob_bloco_stone_wall_4400_3472_z0.location = (-0.825, 4.5, 1.2)
ob_bloco_stone_wall_4400_3473_z0.parent = ob_parede_externa_oeste_x4400_y3455_3480
ob_bloco_stone_wall_4400_3473_z0.matrix_parent_inverse = Matrix(((1.0, -0.0, 0.0, 0.5), (-0.0, 1.0, -0.0, 0.0), (0.0, -0.0, 1.0, -0.0), (-0.0, 0.0, -0.0, 1.0)))
ob_bloco_stone_wall_4400_3473_z0.location = (-0.825, 5.5, 1.2)
ob_bloco_stone_wall_4400_3474_z0.parent = ob_parede_externa_oeste_x4400_y3455_3480
ob_bloco_stone_wall_4400_3474_z0.matrix_parent_inverse = Matrix(((1.0, -0.0, 0.0, 0.5), (-0.0, 1.0, -0.0, 0.0), (0.0, -0.0, 1.0, -0.0), (-0.0, 0.0, -0.0, 1.0)))
ob_bloco_stone_wall_4400_3474_z0.location = (-0.825, 6.5, 1.2)
ob_bloco_stone_wall_4400_3475_z0.parent = ob_parede_externa_oeste_x4400_y3455_3480
ob_bloco_stone_wall_4400_3475_z0.matrix_parent_inverse = Matrix(((1.0, -0.0, 0.0, 0.5), (-0.0, 1.0, -0.0, 0.0), (0.0, -0.0, 1.0, -0.0), (-0.0, 0.0, -0.0, 1.0)))
ob_bloco_stone_wall_4400_3475_z0.location = (-0.825, 7.5, 1.2)
ob_bloco_stone_wall_4400_3476_z0.parent = ob_parede_externa_oeste_x4400_y3455_3480
ob_bloco_stone_wall_4400_3476_z0.matrix_parent_inverse = Matrix(((1.0, -0.0, 0.0, 0.5), (-0.0, 1.0, -0.0, 0.0), (0.0, -0.0, 1.0, -0.0), (-0.0, 0.0, -0.0, 1.0)))
ob_bloco_stone_wall_4400_3476_z0.location = (-0.825, 8.5, 1.2)
ob_bloco_stone_wall_4400_3477_z0.parent = ob_parede_externa_oeste_x4400_y3455_3480
ob_bloco_stone_wall_4400_3477_z0.matrix_parent_inverse = Matrix(((1.0, -0.0, 0.0, 0.5), (-0.0, 1.0, -0.0, 0.0), (0.0, -0.0, 1.0, -0.0), (-0.0, 0.0, -0.0, 1.0)))
ob_bloco_stone_wall_4400_3477_z0.location = (-0.825, 9.5, 1.2)
ob_bloco_stone_wall_4400_3478_z0.parent = ob_parede_externa_oeste_x4400_y3455_3480
ob_bloco_stone_wall_4400_3478_z0.matrix_parent_inverse = Matrix(((1.0, -0.0, 0.0, 0.5), (-0.0, 1.0, -0.0, 0.0), (0.0, -0.0, 1.0, -0.0), (-0.0, 0.0, -0.0, 1.0)))
ob_bloco_stone_wall_4400_3478_z0.location = (-0.825, 10.5, 1.2)
ob_bloco_stone_wall_4400_3479_z0.parent = ob_parede_externa_oeste_x4400_y3455_3480
ob_bloco_stone_wall_4400_3479_z0.matrix_parent_inverse = Matrix(((1.0, -0.0, 0.0, 0.5), (-0.0, 1.0, -0.0, 0.0), (0.0, -0.0, 1.0, -0.0), (-0.0, 0.0, -0.0, 1.0)))
ob_bloco_stone_wall_4400_3479_z0.location = (-0.825, 11.5, 1.2)
ob_bloco_stone_wall_4400_3480_z0.parent = ob_parede_externa_oeste_x4400_y3455_3480
ob_bloco_stone_wall_4400_3480_z0.matrix_parent_inverse = Matrix(((1.0, -0.0, 0.0, 0.5), (-0.0, 1.0, -0.0, 0.0), (0.0, -0.0, 1.0, -0.0), (-0.0, 0.0, -0.0, 1.0)))
ob_bloco_stone_wall_4400_3480_z0.location = (-0.825, 12.5, 1.2)
ob_parede_externa_leste_x4401_y3468_3469.location = (0.5, 1.0, 0.0)
ob_parede_externa_leste_x4401_y3468_3469.empty_display_type = 'CUBE'
ob_bloco_stone_arch_4401_3468_z0.parent = ob_parede_externa_leste_x4401_y3468_3469
ob_bloco_stone_arch_4401_3468_z0.matrix_parent_inverse = Matrix(((1.0, -0.0, 0.0, -0.5), (-0.0, 1.0, -0.0, -1.0), (0.0, -0.0, 1.0, -0.0), (-0.0, 0.0, -0.0, 1.0)))
ob_bloco_stone_arch_4401_3468_z0.location = (0.175, 0.5, 1.2)
ob_bloco_stone_arch_4401_3469_z0.parent = ob_parede_externa_leste_x4401_y3468_3469
ob_bloco_stone_arch_4401_3469_z0.matrix_parent_inverse = Matrix(((1.0, -0.0, 0.0, -0.5), (-0.0, 1.0, -0.0, -1.0), (0.0, -0.0, 1.0, -0.0), (-0.0, 0.0, -0.0, 1.0)))
ob_bloco_stone_arch_4401_3469_z0.location = (0.175, 1.5, 1.2)
ob_pisos_lajes.location = (0.0, 0.0, 0.0)
ob_pisos_lajes.empty_display_type = 'CUBE'
ob_piso_stone_4400_3465_z0.parent = ob_pisos_lajes
ob_piso_stone_4400_3465_z0.location = (-0.5, -2.5, -0.05)
ob_piso_stone_4400_3471_z0.parent = ob_pisos_lajes
ob_piso_stone_4400_3471_z0.location = (-0.5, 3.5, -0.05)

# ---- collection membership
col_01_paredes_externas.objects.link(ob_parede_externa_oeste_x4400_y3455_3480)
col_01_paredes_externas.objects.link(ob_bloco_stone_wall_4400_3455_z0)
col_01_paredes_externas.objects.link(ob_bloco_stone_wall_4400_3456_z0)
col_01_paredes_externas.objects.link(ob_bloco_stone_wall_4400_3457_z0)
col_01_paredes_externas.objects.link(ob_bloco_stone_wall_4400_3458_z0)
col_01_paredes_externas.objects.link(ob_bloco_stone_wall_4400_3459_z0)
col_01_paredes_externas.objects.link(ob_bloco_stone_wall_4400_3460_z0)
col_01_paredes_externas.objects.link(ob_bloco_stone_wall_4400_3461_z0)
col_01_paredes_externas.objects.link(ob_bloco_stone_wall_4400_3462_z0)
col_01_paredes_externas.objects.link(ob_bloco_stone_wall_4400_3463_z0)
col_01_paredes_externas.objects.link(ob_bloco_stone_wall_4400_3464_z0)
col_01_paredes_externas.objects.link(ob_bloco_stone_wall_4400_3465_z0)
col_01_paredes_externas.objects.link(ob_bloco_stone_pillar_4400_3465_z7)
col_01_paredes_externas.objects.link(ob_bloco_stone_wall_4400_3466_z0)
col_01_paredes_externas.objects.link(ob_bloco_stone_arch_4400_3467_z0)
col_01_paredes_externas.objects.link(ob_bloco_stone_wall_4400_3468_z0)
col_01_paredes_externas.objects.link(ob_bloco_stone_wall_4400_3469_z0)
col_01_paredes_externas.objects.link(ob_bloco_stone_arch_4400_3470_z0)
col_01_paredes_externas.objects.link(ob_bloco_stone_wall_4400_3471_z0)
col_01_paredes_externas.objects.link(ob_bloco_stone_pillar_4400_3471_z7)
col_01_paredes_externas.objects.link(ob_bloco_stone_wall_4400_3472_z0)
col_01_paredes_externas.objects.link(ob_bloco_stone_wall_4400_3473_z0)
col_01_paredes_externas.objects.link(ob_bloco_stone_wall_4400_3474_z0)
col_01_paredes_externas.objects.link(ob_bloco_stone_wall_4400_3475_z0)
col_01_paredes_externas.objects.link(ob_bloco_stone_wall_4400_3476_z0)
col_01_paredes_externas.objects.link(ob_bloco_stone_wall_4400_3477_z0)
col_01_paredes_externas.objects.link(ob_bloco_stone_wall_4400_3478_z0)
col_01_paredes_externas.objects.link(ob_bloco_stone_wall_4400_3479_z0)
col_01_paredes_externas.objects.link(ob_bloco_stone_wall_4400_3480_z0)
col_01_paredes_externas.objects.link(ob_parede_externa_leste_x4401_y3468_3469)
col_01_paredes_externas.objects.link(ob_bloco_stone_arch_4401_3468_z0)
col_01_paredes_externas.objects.link(ob_bloco_stone_arch_4401_3469_z0)
col_03_pisos_escadas.objects.link(ob_pisos_lajes)
col_03_pisos_escadas.objects.link(ob_piso_stone_4400_3465_z0)
col_03_pisos_escadas.objects.link(ob_piso_stone_4400_3471_z0)

# ---- scene / render settings (as saved in the file)
scene.frame_start = 1; scene.frame_end = 250; scene.frame_set(1)
scene.render.engine = 'BLENDER_EEVEE_NEXT'
scene.render.bake_bias = 0.0
scene.render.bake_samples = 0
scene.cycles.sampling_pattern = 'TABULATED_SOBOL'
scene.eevee.use_volume_custom_range = False
bpy.context.view_layer.update()

# ---- added for rendering (the .blend has no active camera and no usable light): camera, sun + grey world if the file has none
cam_auto = bpy.data.cameras.new('AutoCamera')
cam_auto.lens = 50.0
cam_auto.sensor_width = 36.0
cam_auto.clip_end = 1000.0
ob_auto_camera = bpy.data.objects.new('AutoCamera', cam_auto)
scene.collection.objects.link(ob_auto_camera)
ob_auto_camera.location = (23.874, -29.0389, 20.5092)
ob_auto_camera.rotation_euler = (1.09748, -7.21219e-08, 0.694738)
scene.camera = ob_auto_camera
light_auto_sun = bpy.data.lights.new('AutoSun', 'SUN')
light_auto_sun.energy = 3.0
light_auto_sun.angle = 0.0523599
ob_auto_sun = bpy.data.objects.new('AutoSun', light_auto_sun)
scene.collection.objects.link(ob_auto_sun)
ob_auto_sun.rotation_euler = (0.872665, 0.174533, 0.523599)
if scene.world is None:
    world_auto = bpy.data.worlds.new('AutoWorld')
    world_auto.color = (0.3, 0.3, 0.3)
    scene.world = world_auto
bpy.context.view_layer.update()
